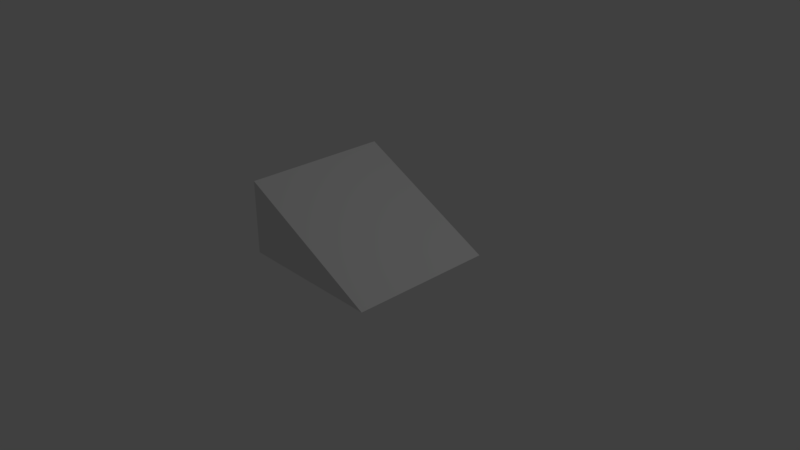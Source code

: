 # Source: rampe.blend  (saved by Blender 2.79.0; exported with 4.5.12 LTS)
import bpy
from mathutils import Matrix  # noqa: F401  (used for matrix-valued properties, if any)

bpy.ops.wm.read_factory_settings(use_empty=True)
scene = bpy.context.scene
scene.name = 'Scene'

# ---- collections
col_collection_1 = bpy.data.collections.new('Collection 1'); scene.collection.children.link(col_collection_1)

# ---- materials (node trees are filled in below, after node groups)
mat_material = bpy.data.materials.new('Material')
mat_material.alpha_threshold = 0.0
mat_material.use_transparent_shadow = False
mat_material.roughness = 0.5
mat_material.line_color = (0.0, 0.0, 0.0, 1.0)

# ---- material node trees

# ---- world
world_world = bpy.data.worlds.new('World'); scene.world = world_world
world_world.color = (0.05088, 0.05088, 0.05088)
world_world.use_sun_shadow = False
world_world.sun_shadow_jitter_overblur = 0.0
world_world.cycles.sampling_method = 'MANUAL'

# ---- cameras
cam_camera = bpy.data.cameras.new('Camera')
cam_camera.clip_end = 100.0
cam_camera.lens = 35.0
cam_camera.sensor_width = 32.0
cam_camera.sensor_height = 18.0
cam_camera.ortho_scale = 7.314
cam_camera.dof.focus_distance = 0.0
cam_camera.dof.aperture_fstop = 128.0

# ---- lights
light_lamp = bpy.data.lights.new('Lamp', 'POINT')
light_lamp.transmission_factor = 0.0
light_lamp.cutoff_distance = 30.0
light_lamp.energy = 100.0
light_lamp.shadow_buffer_clip_start = 1.001
light_lamp.shadow_soft_size = 0.1
light_lamp.shadow_maximum_resolution = 0.006
light_lamp.use_absolute_resolution = True

# ---- meshes
me_cube = bpy.data.meshes.new('Cube')
me_cube.from_pydata([(1.0, 1.0, 0.0), (1.0, -1.0, 0.0), (-1.0, -1.0, 0.0), (-1.0, 1.0, 0.0), (-1.0, -1.0, 1.0), (-1.0, 1.0, 1.0)], [], [(0, 1, 2, 3), (1, 4, 2), (2, 4, 5, 3), (0, 3, 5), (0, 5, 4, 1)])
_uv = me_cube.uv_layers.new(name='UVMap')
_uv.uv.foreach_set('vector', [0.9999, 0.9999, 0.0001, 0.9999, 9.998e-05, 9.998e-05, 0.9999, 0.0001003, 1.0, 0.003906, -2.384e-07, 0.5039, 0.0, 0.003906, 8.941e-08, 0.5, 1.788e-07, 1.0, 1.0, 1.0, 1.0, 0.5, 1.0, 0.003906, 1.788e-07, 0.003906, 0.0, 0.5039, 0.9999, 0.9999, 0.0001, 0.9999, 9.456e-05, 9.456e-05, 0.9999, 9.466e-05])
me_cube.materials.append(mat_material)
me_cube.use_remesh_preserve_volume = False
me_cube.use_remesh_preserve_attributes = False
me_cube.use_mirror_vertex_groups = False
me_cube.update()

# ---- objects
ob_cube = bpy.data.objects.new('Cube', me_cube)
ob_lamp = bpy.data.objects.new('Lamp', light_lamp)
ob_camera = bpy.data.objects.new('Camera', cam_camera)

# ---- transforms, parenting, visibility, modifiers, constraints
ob_cube.location = (0.0, 0.0, 0.0)
ob_cube.lock_rotations_4d = False
ob_cube.empty_display_type = 'ARROWS'
ob_cube.lineart.crease_threshold = 0.0
ob_lamp.location = (4.076, 1.005, 5.904)
ob_lamp.rotation_euler = (0.6503, 0.05522, 1.866)
ob_lamp.lock_rotations_4d = False
ob_lamp.empty_display_type = 'ARROWS'
ob_lamp.color = (0.0, 0.0, 0.0, 0.0)
ob_lamp.lineart.crease_threshold = 0.0
ob_camera.location = (7.481, -6.508, 5.344)
ob_camera.rotation_euler = (1.109, 0.0, 0.8149)
ob_camera.lock_rotations_4d = False
ob_camera.empty_display_type = 'ARROWS'
ob_camera.color = (0.0, 0.0, 0.0, 0.0)
ob_camera.display_type = 'WIRE'
ob_camera.lineart.crease_threshold = 0.0

# ---- collection membership
col_collection_1.objects.link(ob_cube)
col_collection_1.objects.link(ob_lamp)
col_collection_1.objects.link(ob_camera)

# ---- scene / render settings (as saved in the file)
scene.camera = ob_camera
scene.frame_start = 1; scene.frame_end = 250; scene.frame_set(4)
scene.render.engine = 'BLENDER_EEVEE_NEXT'
scene.render.resolution_percentage = 50
scene.render.dither_intensity = 0.0
scene.cycles.use_denoising = False
scene.cycles.samples = 128
scene.cycles.sampling_pattern = 'TABULATED_SOBOL'
scene.cycles.use_adaptive_sampling = False
scene.cycles.use_light_tree = False
scene.cycles.blur_glossy = 0.0
scene.cycles.sample_clamp_indirect = 0.0
scene.view_settings.view_transform = 'Standard'
bpy.context.view_layer.update()

